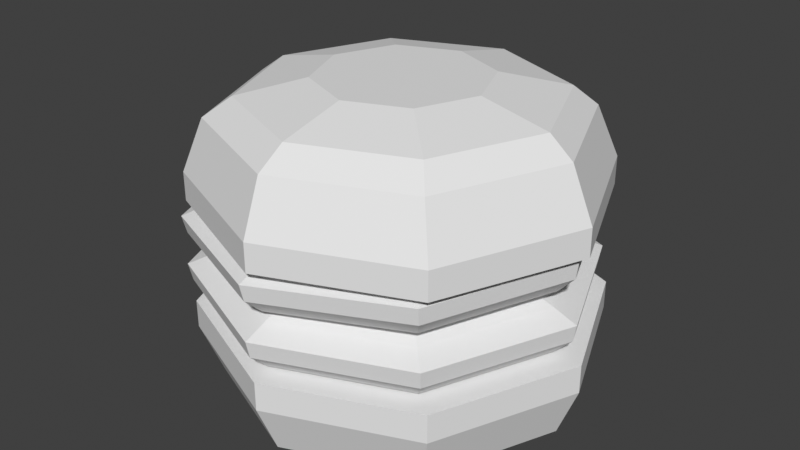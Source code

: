 # Source: burger.blend  (saved by Blender 3.0.42; exported with 4.5.12 LTS)
import bpy
from mathutils import Matrix  # noqa: F401  (used for matrix-valued properties, if any)

bpy.ops.wm.read_factory_settings(use_empty=True)
scene = bpy.context.scene
scene.name = 'Scene'

# ---- collections
col_collection = bpy.data.collections.new('Collection'); scene.collection.children.link(col_collection)

# ---- world
world_world = bpy.data.worlds.new('World'); scene.world = world_world
world_world.use_nodes = True; world_world.node_tree.nodes.clear()
_N = world_world.node_tree.nodes; _L = world_world.node_tree.links
n0 = _N.new('ShaderNodeOutputWorld'); n0.name = 'World Output'; n0.location = (300, 300)
n1 = _N.new('ShaderNodeBackground'); n1.name = 'Background'; n1.location = (10, 300)
n1.inputs[0].default_value = (0.05088, 0.05088, 0.05088, 1.0)
_L.new(n1.outputs[0], n0.inputs[0])
n0.is_active_output = True
world_world.color = (0.05088, 0.05088, 0.05088)
world_world.use_sun_shadow = False
world_world.sun_shadow_jitter_overblur = 0.0

# ---- meshes
me_cube_001 = bpy.data.meshes.new('Cube.001')
me_cube_001.from_pydata([(-0.8536, -0.8536, -1.0), (-0.963, -0.9548, -0.4597), (-0.8536, 0.8536, -1.0), (-0.963, 0.9548, -0.4597), (0.8536, -0.8536, -1.0), (0.9466, -0.9548, -0.4597), (0.8536, 0.8536, -1.0), (0.9466, 0.9548, -0.4597), (-1.207, 5.276e-08, -1.0), (-1.358, 1.385e-07, -0.4597), (1.207, -5.276e-08, -1.0), (1.342, 2.566e-07, -0.4597), (5.276e-08, 1.207, -1.0), (-0.008163, 1.35, -0.4597), (-5.276e-08, -1.207, -1.0), (-0.008163, -1.35, -0.4597), (-0.008163, 1.975e-07, -0.4597), (0.008163, -3.29e-09, -0.9755), (-0.963, -0.9548, -0.6522), (-0.963, 0.9548, -0.6522), (0.9466, 0.9548, -0.6522), (0.9466, -0.9548, -0.6522), (1.342, 2.464e-07, -0.6522), (-1.358, 1.487e-07, -0.6522), (-0.008163, -1.35, -0.6522), (-0.008163, 1.35, -0.6522)], [], [(23, 9, 3, 19), (25, 13, 7, 20), (22, 11, 5, 21), (24, 15, 1, 18), (17, 10, 4, 14), (16, 9, 1, 15), (13, 3, 9, 16), (12, 6, 10, 17), (20, 7, 11, 22), (18, 1, 9, 23), (2, 12, 17, 8), (7, 13, 16, 11), (11, 16, 15, 5), (8, 17, 14, 0), (21, 5, 15, 24), (19, 3, 13, 25), (2, 19, 25, 12), (4, 21, 24, 14), (0, 18, 23, 8), (6, 20, 22, 10), (14, 24, 18, 0), (10, 22, 21, 4), (12, 25, 20, 6), (8, 23, 19, 2)])
_uv = me_cube_001.uv_layers.new(name='UVMap')
_uv.uv.foreach_set('vector', [0.6035, 0.125, 0.625, 0.125, 0.625, 0.25, 0.6035, 0.25, 0.6035, 0.375, 0.625, 0.375, 0.625, 0.5, 0.6035, 0.5, 0.6035, 0.625, 0.625, 0.625, 0.625, 0.75, 0.6035, 0.75, 0.6035, 0.875, 0.625, 0.875, 0.625, 1.0, 0.6035, 1.0, 0.25, 0.625, 0.375, 0.625, 0.375, 0.75, 0.25, 0.75, 0.75, 0.625, 0.875, 0.625, 0.875, 0.75, 0.75, 0.75, 0.75, 0.5, 0.875, 0.5, 0.875, 0.625, 0.75, 0.625, 0.25, 0.5, 0.375, 0.5, 0.375, 0.625, 0.25, 0.625, 0.6035, 0.5, 0.625, 0.5, 0.625, 0.625, 0.6035, 0.625, 0.6035, 0.0, 0.625, 0.0, 0.625, 0.125, 0.6035, 0.125, 0.125, 0.5, 0.25, 0.5, 0.25, 0.625, 0.125, 0.625, 0.625, 0.5, 0.75, 0.5, 0.75, 0.625, 0.625, 0.625, 0.625, 0.625, 0.75, 0.625, 0.75, 0.75, 0.625, 0.75, 0.125, 0.625, 0.25, 0.625, 0.25, 0.75, 0.125, 0.75, 0.6035, 0.75, 0.625, 0.75, 0.625, 0.875, 0.6035, 0.875, 0.6035, 0.25, 0.625, 0.25, 0.625, 0.375, 0.6035, 0.375, 0.375, 0.25, 0.6035, 0.25, 0.6035, 0.375, 0.375, 0.375, 0.375, 0.75, 0.6035, 0.75, 0.6035, 0.875, 0.375, 0.875, 0.375, 0.0, 0.6035, 0.0, 0.6035, 0.125, 0.375, 0.125, 0.375, 0.5, 0.6035, 0.5, 0.6035, 0.625, 0.375, 0.625, 0.375, 0.875, 0.6035, 0.875, 0.6035, 1.0, 0.375, 1.0, 0.375, 0.625, 0.6035, 0.625, 0.6035, 0.75, 0.375, 0.75, 0.375, 0.375, 0.6035, 0.375, 0.6035, 0.5, 0.375, 0.5, 0.375, 0.125, 0.6035, 0.125, 0.6035, 0.25, 0.375, 0.25])
me_cube_001.use_remesh_fix_poles = True
me_cube_001.use_remesh_preserve_attributes = False
me_cube_001.update()
me_cube_002 = bpy.data.meshes.new('Cube.002')
me_cube_002.from_pydata([(-0.8536, -0.8536, -1.0), (-0.963, -0.9548, -0.4597), (-0.8536, 0.8536, -1.0), (-0.963, 0.9548, -0.4597), (0.8536, -0.8536, -1.0), (0.9466, -0.9548, -0.4597), (0.8536, 0.8536, -1.0), (0.9466, 0.9548, -0.4597), (-1.207, 5.276e-08, -1.0), (-1.358, 1.385e-07, -0.4597), (1.207, -5.276e-08, -1.0), (1.342, 2.566e-07, -0.4597), (5.276e-08, 1.207, -1.0), (-0.008163, 1.35, -0.4597), (-5.276e-08, -1.207, -1.0), (-0.008163, -1.35, -0.4597), (-0.008163, 1.975e-07, -0.4597), (-0.963, -0.9548, -0.6522), (-0.963, 0.9548, -0.6522), (0.9466, 0.9548, -0.6522), (0.9466, -0.9548, -0.6522), (1.342, 2.464e-07, -0.6522), (-1.358, 1.487e-07, -0.6522), (-0.008163, -1.35, -0.6522), (-0.008163, 1.35, -0.6522), (-0.7314, -0.7121, -1.125), (-0.7314, 0.7507, -1.125), (0.7314, -0.7121, -1.125), (0.7314, 0.7507, -1.125), (-1.034, 0.01928, -1.125), (1.034, 0.01928, -1.125), (8.658e-08, 1.054, -1.125), (-3.851e-09, -1.015, -1.125), (-0.4023, -0.3927, -1.231), (-0.4023, 0.412, -1.231), (0.4023, -0.3927, -1.231), (0.4023, 0.412, -1.231), (-0.569, 0.009639, -1.231), (0.569, 0.009639, -1.231), (9.893e-08, 0.5786, -1.231), (4.919e-08, -0.5594, -1.231), (-0.1112, -0.1015, -1.231), (-0.1112, 0.1208, -1.231), (0.1112, -0.1015, -1.231), (0.1112, 0.1208, -1.231), (-0.1572, 0.009639, -1.231), (0.1572, 0.009639, -1.231), (8.395e-08, 0.1668, -1.231), (7.021e-08, -0.1476, -1.231)], [], [(22, 9, 3, 18), (24, 13, 7, 19), (21, 11, 5, 20), (23, 15, 1, 17), (16, 9, 1, 15), (13, 3, 9, 16), (19, 7, 11, 21), (17, 1, 9, 22), (7, 13, 16, 11), (11, 16, 15, 5), (20, 5, 15, 23), (18, 3, 13, 24), (2, 18, 24, 12), (4, 20, 23, 14), (0, 17, 22, 8), (6, 19, 21, 10), (14, 23, 17, 0), (10, 21, 20, 4), (12, 24, 19, 6), (8, 22, 18, 2), (0, 8, 29, 25), (6, 10, 30, 28), (10, 4, 27, 30), (8, 2, 26, 29), (14, 0, 25, 32), (4, 14, 32, 27), (12, 6, 28, 31), (2, 12, 31, 26), (30, 27, 35, 38), (27, 32, 40, 35), (26, 31, 39, 34), (31, 28, 36, 39), (29, 26, 34, 37), (28, 30, 38, 36), (25, 29, 37, 33), (32, 25, 33, 40), (36, 38, 46, 44), (33, 37, 45, 41), (40, 33, 41, 48), (38, 35, 43, 46), (35, 40, 48, 43), (34, 39, 47, 42), (39, 36, 44, 47), (37, 34, 42, 45), (47, 43, 48, 42), (46, 43, 47, 44), (41, 45, 42, 48)])
_uv = me_cube_002.uv_layers.new(name='UVMap')
_uv.uv.foreach_set('vector', [0.6035, 0.125, 0.625, 0.125, 0.625, 0.25, 0.6035, 0.25, 0.6035, 0.375, 0.625, 0.375, 0.625, 0.5, 0.6035, 0.5, 0.6035, 0.625, 0.625, 0.625, 0.625, 0.75, 0.6035, 0.75, 0.6035, 0.875, 0.625, 0.875, 0.625, 1.0, 0.6035, 1.0, 0.75, 0.625, 0.875, 0.625, 0.875, 0.75, 0.75, 0.75, 0.75, 0.5, 0.875, 0.5, 0.875, 0.625, 0.75, 0.625, 0.6035, 0.5, 0.625, 0.5, 0.625, 0.625, 0.6035, 0.625, 0.6035, 0.0, 0.625, 0.0, 0.625, 0.125, 0.6035, 0.125, 0.625, 0.5, 0.75, 0.5, 0.75, 0.625, 0.625, 0.625, 0.625, 0.625, 0.75, 0.625, 0.75, 0.75, 0.625, 0.75, 0.6035, 0.75, 0.625, 0.75, 0.625, 0.875, 0.6035, 0.875, 0.6035, 0.25, 0.625, 0.25, 0.625, 0.375, 0.6035, 0.375, 0.375, 0.25, 0.6035, 0.25, 0.6035, 0.375, 0.375, 0.375, 0.375, 0.75, 0.6035, 0.75, 0.6035, 0.875, 0.375, 0.875, 0.375, 0.0, 0.6035, 0.0, 0.6035, 0.125, 0.375, 0.125, 0.375, 0.5, 0.6035, 0.5, 0.6035, 0.625, 0.375, 0.625, 0.375, 0.875, 0.6035, 0.875, 0.6035, 1.0, 0.375, 1.0, 0.375, 0.625, 0.6035, 0.625, 0.6035, 0.75, 0.375, 0.75, 0.375, 0.375, 0.6035, 0.375, 0.6035, 0.5, 0.375, 0.5, 0.375, 0.125, 0.6035, 0.125, 0.6035, 0.25, 0.375, 0.25, 0.375, 0.0, 0.375, 0.125, 0.375, 0.125, 0.375, 0.0, 0.375, 0.5, 0.375, 0.625, 0.375, 0.625, 0.375, 0.5, 0.375, 0.625, 0.375, 0.75, 0.375, 0.75, 0.375, 0.625, 0.375, 0.125, 0.375, 0.25, 0.375, 0.25, 0.375, 0.125, 0.375, 0.875, 0.375, 1.0, 0.375, 1.0, 0.375, 0.875, 0.375, 0.75, 0.375, 0.875, 0.375, 0.875, 0.375, 0.75, 0.375, 0.375, 0.375, 0.5, 0.375, 0.5, 0.375, 0.375, 0.375, 0.25, 0.375, 0.375, 0.375, 0.375, 0.375, 0.25, 0.375, 0.625, 0.375, 0.75, 0.375, 0.75, 0.375, 0.625, 0.375, 0.75, 0.375, 0.875, 0.375, 0.875, 0.375, 0.75, 0.375, 0.25, 0.375, 0.375, 0.375, 0.375, 0.375, 0.25, 0.375, 0.375, 0.375, 0.5, 0.375, 0.5, 0.375, 0.375, 0.375, 0.125, 0.375, 0.25, 0.375, 0.25, 0.375, 0.125, 0.375, 0.5, 0.375, 0.625, 0.375, 0.625, 0.375, 0.5, 0.375, 0.0, 0.375, 0.125, 0.375, 0.125, 0.375, 0.0, 0.375, 0.875, 0.375, 1.0, 0.375, 1.0, 0.375, 0.875, 0.375, 0.5, 0.375, 0.625, 0.375, 0.625, 0.375, 0.5, 0.375, 0.0, 0.375, 0.125, 0.375, 0.125, 0.375, 0.0, 0.375, 0.875, 0.375, 1.0, 0.375, 1.0, 0.375, 0.875, 0.375, 0.625, 0.375, 0.75, 0.375, 0.75, 0.375, 0.625, 0.375, 0.75, 0.375, 0.875, 0.375, 0.875, 0.375, 0.75, 0.375, 0.25, 0.375, 0.375, 0.375, 0.375, 0.375, 0.25, 0.375, 0.375, 0.375, 0.5, 0.375, 0.5, 0.375, 0.375, 0.375, 0.125, 0.375, 0.25, 0.375, 0.25, 0.375, 0.125, 0.375, 0.375, 0.375, 0.75, 0.375, 0.875, 0.375, 0.25, 0.375, 0.625, 0.375, 0.75, 0.375, 0.375, 0.375, 0.5, 0.375, 1.0, 0.375, 0.125, 0.375, 0.25, 0.375, 0.875])
me_cube_002.use_remesh_fix_poles = True
me_cube_002.use_remesh_preserve_attributes = False
me_cube_002.update()
me_cube_003 = bpy.data.meshes.new('Cube.003')
me_cube_003.from_pydata([(-0.8536, -0.8536, -0.8993), (-0.7018, -0.6937, -0.5402), (-0.8536, 0.8536, -0.8993), (-0.7018, 0.6937, -0.5402), (0.8536, -0.8536, -0.8993), (0.6855, -0.6937, -0.5402), (0.8536, 0.8536, -0.8993), (0.6855, 0.6937, -0.5402), (-1.207, 5.276e-08, -0.8993), (-0.9892, 1.523e-07, -0.5402), (1.207, -5.276e-08, -0.8993), (0.9728, 2.38e-07, -0.5402), (5.262e-08, 1.207, -0.8993), (-0.008163, 0.981, -0.5402), (-5.262e-08, -1.207, -0.8993), (-0.008163, -0.981, -0.5402), (-0.008163, 1.952e-07, -0.5402), (0.008163, -3.29e-09, -0.883), (-0.963, -0.9548, -0.6682), (-0.963, 0.9548, -0.6682), (0.9466, 0.9548, -0.6682), (0.9466, -0.9548, -0.6682), (1.342, 2.464e-07, -0.6682), (-1.358, 1.487e-07, -0.6682), (-0.008163, -1.35, -0.6682), (-0.008163, 1.35, -0.6682), (-0.9421, 0.938, -0.7837), (0.9339, 0.938, -0.7837), (0.9339, -0.938, -0.7837), (1.322, 9.76e-08, -0.7837), (-1.331, 1.016e-07, -0.7837), (-0.004081, -1.327, -0.7837), (-0.004081, 1.327, -0.7837), (-0.9421, -0.938, -0.7837), (-0.8461, -0.8379, -0.6042), (-0.8461, 0.8379, -0.6042), (0.8297, 0.8379, -0.6042), (0.8297, -0.8379, -0.6042), (1.177, 2.434e-07, -0.6042), (-1.193, 1.501e-07, -0.6042), (-0.008163, -1.185, -0.6042), (-0.008163, 1.185, -0.6042)], [], [(39, 9, 3, 35), (41, 13, 7, 36), (38, 11, 5, 37), (40, 15, 1, 34), (17, 10, 4, 14), (16, 9, 1, 15), (13, 3, 9, 16), (12, 6, 10, 17), (36, 7, 11, 38), (34, 1, 9, 39), (2, 12, 17, 8), (7, 13, 16, 11), (11, 16, 15, 5), (8, 17, 14, 0), (37, 5, 15, 40), (35, 3, 13, 41), (26, 19, 25, 32), (28, 21, 24, 31), (33, 18, 23, 30), (27, 20, 22, 29), (31, 24, 18, 33), (29, 22, 21, 28), (32, 25, 20, 27), (30, 23, 19, 26), (8, 30, 26, 2), (12, 32, 27, 6), (10, 29, 28, 4), (14, 31, 33, 0), (6, 27, 29, 10), (0, 33, 30, 8), (4, 28, 31, 14), (2, 26, 32, 12), (19, 35, 41, 25), (21, 37, 40, 24), (18, 34, 39, 23), (20, 36, 38, 22), (24, 40, 34, 18), (22, 38, 37, 21), (25, 41, 36, 20), (23, 39, 35, 19)])
_uv = me_cube_003.uv_layers.new(name='UVMap')
_uv.uv.foreach_set('vector', [0.6142, 0.125, 0.625, 0.125, 0.625, 0.25, 0.6142, 0.25, 0.6142, 0.375, 0.625, 0.375, 0.625, 0.5, 0.6142, 0.5, 0.6142, 0.625, 0.625, 0.625, 0.625, 0.75, 0.6142, 0.75, 0.6142, 0.875, 0.625, 0.875, 0.625, 1.0, 0.6142, 1.0, 0.25, 0.625, 0.375, 0.625, 0.375, 0.75, 0.25, 0.75, 0.75, 0.625, 0.875, 0.625, 0.875, 0.75, 0.75, 0.75, 0.75, 0.5, 0.875, 0.5, 0.875, 0.625, 0.75, 0.625, 0.25, 0.5, 0.375, 0.5, 0.375, 0.625, 0.25, 0.625, 0.6142, 0.5, 0.625, 0.5, 0.625, 0.625, 0.6142, 0.625, 0.6142, 0.0, 0.625, 0.0, 0.625, 0.125, 0.6142, 0.125, 0.125, 0.5, 0.25, 0.5, 0.25, 0.625, 0.125, 0.625, 0.625, 0.5, 0.75, 0.5, 0.75, 0.625, 0.625, 0.625, 0.625, 0.625, 0.75, 0.625, 0.75, 0.75, 0.625, 0.75, 0.125, 0.625, 0.25, 0.625, 0.25, 0.75, 0.125, 0.75, 0.6142, 0.75, 0.625, 0.75, 0.625, 0.875, 0.6142, 0.875, 0.6142, 0.25, 0.625, 0.25, 0.625, 0.375, 0.6142, 0.375, 0.4892, 0.25, 0.6035, 0.25, 0.6035, 0.375, 0.4892, 0.375, 0.4892, 0.75, 0.6035, 0.75, 0.6035, 0.875, 0.4892, 0.875, 0.4892, 0.0, 0.6035, 0.0, 0.6035, 0.125, 0.4892, 0.125, 0.4892, 0.5, 0.6035, 0.5, 0.6035, 0.625, 0.4892, 0.625, 0.4892, 0.875, 0.6035, 0.875, 0.6035, 1.0, 0.4892, 1.0, 0.4892, 0.625, 0.6035, 0.625, 0.6035, 0.75, 0.4892, 0.75, 0.4892, 0.375, 0.6035, 0.375, 0.6035, 0.5, 0.4892, 0.5, 0.4892, 0.125, 0.6035, 0.125, 0.6035, 0.25, 0.4892, 0.25, 0.375, 0.125, 0.4892, 0.125, 0.4892, 0.25, 0.375, 0.25, 0.375, 0.375, 0.4892, 0.375, 0.4892, 0.5, 0.375, 0.5, 0.375, 0.625, 0.4892, 0.625, 0.4892, 0.75, 0.375, 0.75, 0.375, 0.875, 0.4892, 0.875, 0.4892, 1.0, 0.375, 1.0, 0.375, 0.5, 0.4892, 0.5, 0.4892, 0.625, 0.375, 0.625, 0.375, 0.0, 0.4892, 0.0, 0.4892, 0.125, 0.375, 0.125, 0.375, 0.75, 0.4892, 0.75, 0.4892, 0.875, 0.375, 0.875, 0.375, 0.25, 0.4892, 0.25, 0.4892, 0.375, 0.375, 0.375, 0.6035, 0.25, 0.6142, 0.25, 0.6142, 0.375, 0.6035, 0.375, 0.6035, 0.75, 0.6142, 0.75, 0.6142, 0.875, 0.6035, 0.875, 0.6035, 0.0, 0.6142, 0.0, 0.6142, 0.125, 0.6035, 0.125, 0.6035, 0.5, 0.6142, 0.5, 0.6142, 0.625, 0.6035, 0.625, 0.6035, 0.875, 0.6142, 0.875, 0.6142, 1.0, 0.6035, 1.0, 0.6035, 0.625, 0.6142, 0.625, 0.6142, 0.75, 0.6035, 0.75, 0.6035, 0.375, 0.6142, 0.375, 0.6142, 0.5, 0.6035, 0.5, 0.6035, 0.125, 0.6142, 0.125, 0.6142, 0.25, 0.6035, 0.25])
me_cube_003.use_remesh_fix_poles = True
me_cube_003.use_remesh_preserve_attributes = False
me_cube_003.update()
me_cube_004 = bpy.data.meshes.new('Cube.004')
me_cube_004.from_pydata([(-0.8536, -0.8536, -0.8993), (-0.7018, -0.6937, -0.5402), (-0.8536, 0.8536, -0.8993), (-0.7018, 0.6937, -0.5402), (0.8536, -0.8536, -0.8993), (0.6855, -0.6937, -0.5402), (0.8536, 0.8536, -0.8993), (0.6855, 0.6937, -0.5402), (-1.207, 5.276e-08, -0.8993), (-0.9892, 1.523e-07, -0.5402), (1.207, -5.276e-08, -0.8993), (0.9728, 2.38e-07, -0.5402), (5.262e-08, 1.207, -0.8993), (-0.008163, 0.981, -0.5402), (-5.262e-08, -1.207, -0.8993), (-0.008163, -0.981, -0.5402), (-0.008163, 1.952e-07, -0.5402), (0.008163, -3.29e-09, -0.883), (-0.963, -0.9548, -0.6682), (-0.963, 0.9548, -0.6682), (0.9466, 0.9548, -0.6682), (0.9466, -0.9548, -0.6682), (1.342, 2.464e-07, -0.6682), (-1.358, 1.487e-07, -0.6682), (-0.008163, -1.35, -0.6682), (-0.008163, 1.35, -0.6682), (-0.9421, 0.938, -0.7837), (0.9339, 0.938, -0.7837), (0.9339, -0.938, -0.7837), (1.322, 9.76e-08, -0.7837), (-1.331, 1.016e-07, -0.7837), (-0.004081, -1.327, -0.7837), (-0.004081, 1.327, -0.7837), (-0.9421, -0.938, -0.7837), (-0.8461, -0.8379, -0.6042), (-0.8461, 0.8379, -0.6042), (0.8297, 0.8379, -0.6042), (0.8297, -0.8379, -0.6042), (1.177, 2.434e-07, -0.6042), (-1.193, 1.501e-07, -0.6042), (-0.008163, -1.185, -0.6042), (-0.008163, 1.185, -0.6042)], [], [(39, 9, 3, 35), (41, 13, 7, 36), (38, 11, 5, 37), (40, 15, 1, 34), (17, 10, 4, 14), (16, 9, 1, 15), (13, 3, 9, 16), (12, 6, 10, 17), (36, 7, 11, 38), (34, 1, 9, 39), (2, 12, 17, 8), (7, 13, 16, 11), (11, 16, 15, 5), (8, 17, 14, 0), (37, 5, 15, 40), (35, 3, 13, 41), (26, 19, 25, 32), (28, 21, 24, 31), (33, 18, 23, 30), (27, 20, 22, 29), (31, 24, 18, 33), (29, 22, 21, 28), (32, 25, 20, 27), (30, 23, 19, 26), (8, 30, 26, 2), (12, 32, 27, 6), (10, 29, 28, 4), (14, 31, 33, 0), (6, 27, 29, 10), (0, 33, 30, 8), (4, 28, 31, 14), (2, 26, 32, 12), (19, 35, 41, 25), (21, 37, 40, 24), (18, 34, 39, 23), (20, 36, 38, 22), (24, 40, 34, 18), (22, 38, 37, 21), (25, 41, 36, 20), (23, 39, 35, 19)])
_uv = me_cube_004.uv_layers.new(name='UVMap')
_uv.uv.foreach_set('vector', [0.6142, 0.125, 0.625, 0.125, 0.625, 0.25, 0.6142, 0.25, 0.6142, 0.375, 0.625, 0.375, 0.625, 0.5, 0.6142, 0.5, 0.6142, 0.625, 0.625, 0.625, 0.625, 0.75, 0.6142, 0.75, 0.6142, 0.875, 0.625, 0.875, 0.625, 1.0, 0.6142, 1.0, 0.25, 0.625, 0.375, 0.625, 0.375, 0.75, 0.25, 0.75, 0.75, 0.625, 0.875, 0.625, 0.875, 0.75, 0.75, 0.75, 0.75, 0.5, 0.875, 0.5, 0.875, 0.625, 0.75, 0.625, 0.25, 0.5, 0.375, 0.5, 0.375, 0.625, 0.25, 0.625, 0.6142, 0.5, 0.625, 0.5, 0.625, 0.625, 0.6142, 0.625, 0.6142, 0.0, 0.625, 0.0, 0.625, 0.125, 0.6142, 0.125, 0.125, 0.5, 0.25, 0.5, 0.25, 0.625, 0.125, 0.625, 0.625, 0.5, 0.75, 0.5, 0.75, 0.625, 0.625, 0.625, 0.625, 0.625, 0.75, 0.625, 0.75, 0.75, 0.625, 0.75, 0.125, 0.625, 0.25, 0.625, 0.25, 0.75, 0.125, 0.75, 0.6142, 0.75, 0.625, 0.75, 0.625, 0.875, 0.6142, 0.875, 0.6142, 0.25, 0.625, 0.25, 0.625, 0.375, 0.6142, 0.375, 0.4892, 0.25, 0.6035, 0.25, 0.6035, 0.375, 0.4892, 0.375, 0.4892, 0.75, 0.6035, 0.75, 0.6035, 0.875, 0.4892, 0.875, 0.4892, 0.0, 0.6035, 0.0, 0.6035, 0.125, 0.4892, 0.125, 0.4892, 0.5, 0.6035, 0.5, 0.6035, 0.625, 0.4892, 0.625, 0.4892, 0.875, 0.6035, 0.875, 0.6035, 1.0, 0.4892, 1.0, 0.4892, 0.625, 0.6035, 0.625, 0.6035, 0.75, 0.4892, 0.75, 0.4892, 0.375, 0.6035, 0.375, 0.6035, 0.5, 0.4892, 0.5, 0.4892, 0.125, 0.6035, 0.125, 0.6035, 0.25, 0.4892, 0.25, 0.375, 0.125, 0.4892, 0.125, 0.4892, 0.25, 0.375, 0.25, 0.375, 0.375, 0.4892, 0.375, 0.4892, 0.5, 0.375, 0.5, 0.375, 0.625, 0.4892, 0.625, 0.4892, 0.75, 0.375, 0.75, 0.375, 0.875, 0.4892, 0.875, 0.4892, 1.0, 0.375, 1.0, 0.375, 0.5, 0.4892, 0.5, 0.4892, 0.625, 0.375, 0.625, 0.375, 0.0, 0.4892, 0.0, 0.4892, 0.125, 0.375, 0.125, 0.375, 0.75, 0.4892, 0.75, 0.4892, 0.875, 0.375, 0.875, 0.375, 0.25, 0.4892, 0.25, 0.4892, 0.375, 0.375, 0.375, 0.6035, 0.25, 0.6142, 0.25, 0.6142, 0.375, 0.6035, 0.375, 0.6035, 0.75, 0.6142, 0.75, 0.6142, 0.875, 0.6035, 0.875, 0.6035, 0.0, 0.6142, 0.0, 0.6142, 0.125, 0.6035, 0.125, 0.6035, 0.5, 0.6142, 0.5, 0.6142, 0.625, 0.6035, 0.625, 0.6035, 0.875, 0.6142, 0.875, 0.6142, 1.0, 0.6035, 1.0, 0.6035, 0.625, 0.6142, 0.625, 0.6142, 0.75, 0.6035, 0.75, 0.6035, 0.375, 0.6142, 0.375, 0.6142, 0.5, 0.6035, 0.5, 0.6035, 0.125, 0.6142, 0.125, 0.6142, 0.25, 0.6035, 0.25])
me_cube_004.use_remesh_fix_poles = True
me_cube_004.use_remesh_preserve_attributes = False
me_cube_004.update()

# ---- objects
ob_cube = bpy.data.objects.new('Cube', me_cube_001)
ob_cube_001 = bpy.data.objects.new('Cube.001', me_cube_002)
ob_cube_002 = bpy.data.objects.new('Cube.002', me_cube_003)
ob_cube_003 = bpy.data.objects.new('Cube.003', me_cube_004)

# ---- transforms, parenting, visibility, modifiers, constraints
ob_cube.location = (0.0, 0.0, 0.0)
ob_cube_001.location = (-0.02335, -8.06e-08, -0.2001)
ob_cube_001.rotation_euler = (-2.687e-07, 3.142, 1.175e-14)
ob_cube_002.location = (-0.05113, -6.246e-08, 0.4648)
ob_cube_003.location = (-0.09297, -1.118e-07, 0.8321)
ob_cube_003.rotation_euler = (7.778e-11, -0.03402, -4.572e-09)

# ---- collection membership
col_collection.objects.link(ob_cube)
col_collection.objects.link(ob_cube_001)
col_collection.objects.link(ob_cube_002)
col_collection.objects.link(ob_cube_003)

# ---- scene / render settings (as saved in the file)
scene.frame_start = 1; scene.frame_end = 250; scene.frame_set(1)
scene.render.engine = 'BLENDER_EEVEE_NEXT'
scene.cycles.sampling_pattern = 'TABULATED_SOBOL'
scene.cycles.use_light_tree = False
scene.view_settings.view_transform = 'Standard'
bpy.context.view_layer.update()

# ---- added for rendering (the .blend has no active camera and no usable light): camera, sun
cam_auto = bpy.data.cameras.new('AutoCamera')
cam_auto.lens = 50.0
cam_auto.sensor_width = 36.0
cam_auto.clip_end = 1000.0
ob_auto_camera = bpy.data.objects.new('AutoCamera', cam_auto)
scene.collection.objects.link(ob_auto_camera)
ob_auto_camera.location = (4.00019, -4.85432, 3.25183)
ob_auto_camera.rotation_euler = (1.09748, -7.21219e-08, 0.694738)
scene.camera = ob_auto_camera
light_auto_sun = bpy.data.lights.new('AutoSun', 'SUN')
light_auto_sun.energy = 3.0
light_auto_sun.angle = 0.0523599
ob_auto_sun = bpy.data.objects.new('AutoSun', light_auto_sun)
scene.collection.objects.link(ob_auto_sun)
ob_auto_sun.rotation_euler = (0.872665, 0.174533, 0.523599)
bpy.context.view_layer.update()
